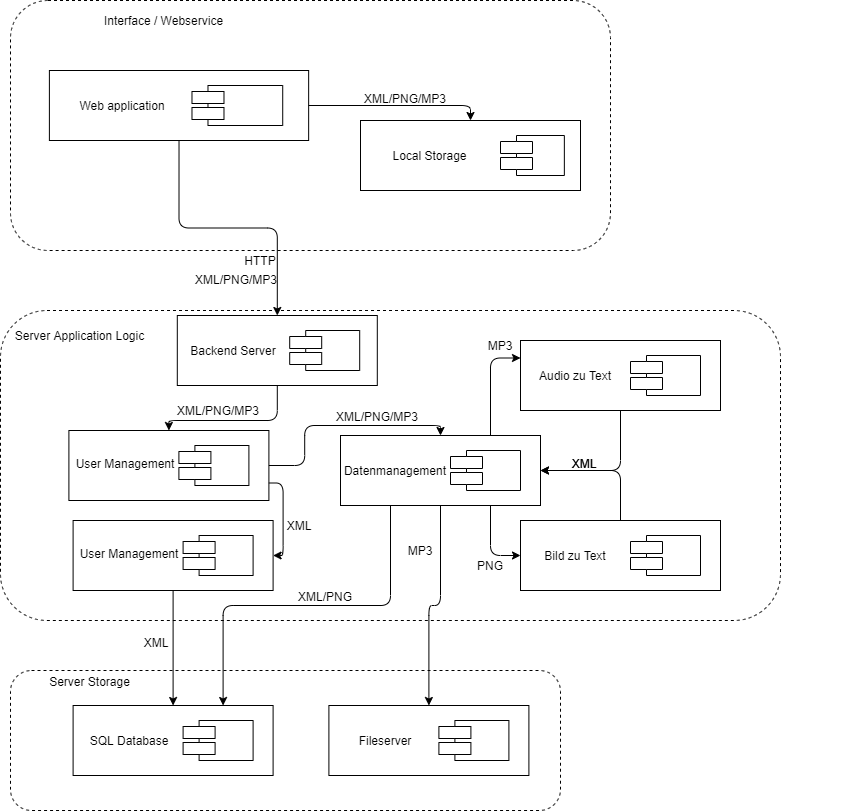

The diagram above was exported from draw.io. Its source (the exported page's mxGraphModel, read from the mxfile embedded in the PNG):
<mxGraphModel dx="1422" dy="762" grid="1" gridSize="10" guides="1" tooltips="1" connect="1" arrows="1" fold="1" page="1" pageScale="1" pageWidth="1100" pageHeight="850" background="#ffffff" math="0" shadow="0">
  <root>
    <mxCell id="0" />
    <mxCell id="1" parent="0" />
    <mxCell id="M4kyt89nX-22fWwxSUBl-4" value="" style="group" parent="1" vertex="1" connectable="0">
      <mxGeometry x="110" y="350" width="780" height="310" as="geometry" />
    </mxCell>
    <mxCell id="M4kyt89nX-22fWwxSUBl-5" value="" style="rounded=1;whiteSpace=wrap;html=1;dashed=1;" parent="M4kyt89nX-22fWwxSUBl-4" vertex="1">
      <mxGeometry width="780" height="310" as="geometry" />
    </mxCell>
    <mxCell id="M4kyt89nX-22fWwxSUBl-6" value="Server Application Logic" style="text;html=1;strokeColor=none;fillColor=none;align=center;verticalAlign=middle;whiteSpace=wrap;rounded=0;dashed=1;" parent="M4kyt89nX-22fWwxSUBl-4" vertex="1">
      <mxGeometry x="8.421052631578947" y="12.4" width="143.1578947368421" height="24.8" as="geometry" />
    </mxCell>
    <mxCell id="M4kyt89nX-22fWwxSUBl-10" value="" style="shape=component;align=left;spacingLeft=36;rounded=0;shadow=0;comic=0;labelBackgroundColor=none;strokeWidth=1;fontFamily=Verdana;fontSize=12;html=1;" parent="M4kyt89nX-22fWwxSUBl-4" vertex="1">
      <mxGeometry x="279.2" y="20" width="70" height="40" as="geometry" />
    </mxCell>
    <mxCell id="M4kyt89nX-22fWwxSUBl-17" value="" style="html=1;rounded=0;shadow=0;comic=0;labelBackgroundColor=none;strokeWidth=1;fontFamily=Verdana;fontSize=12;align=center;" parent="M4kyt89nX-22fWwxSUBl-4" vertex="1">
      <mxGeometry x="176.79999999999998" y="5" width="200" height="70" as="geometry" />
    </mxCell>
    <mxCell id="M4kyt89nX-22fWwxSUBl-18" value="" style="shape=component;align=left;spacingLeft=36;rounded=0;shadow=0;comic=0;labelBackgroundColor=none;strokeWidth=1;fontFamily=Verdana;fontSize=12;html=1;" parent="M4kyt89nX-22fWwxSUBl-4" vertex="1">
      <mxGeometry x="289.2" y="20" width="70" height="40" as="geometry" />
    </mxCell>
    <mxCell id="M4kyt89nX-22fWwxSUBl-19" value="Backend Server" style="text;html=1;strokeColor=none;fillColor=none;align=center;verticalAlign=middle;whiteSpace=wrap;rounded=0;dashed=1;" parent="M4kyt89nX-22fWwxSUBl-4" vertex="1">
      <mxGeometry x="168.4" y="30" width="129.60000000000002" height="20" as="geometry" />
    </mxCell>
    <mxCell id="M4kyt89nX-22fWwxSUBl-20" value="" style="shape=component;align=left;spacingLeft=36;rounded=0;shadow=0;comic=0;labelBackgroundColor=none;strokeWidth=1;fontFamily=Verdana;fontSize=12;html=1;" parent="M4kyt89nX-22fWwxSUBl-4" vertex="1">
      <mxGeometry x="172.59999999999997" y="215" width="70" height="40" as="geometry" />
    </mxCell>
    <mxCell id="M4kyt89nX-22fWwxSUBl-21" value="" style="html=1;rounded=0;shadow=0;comic=0;labelBackgroundColor=none;strokeWidth=1;fontFamily=Verdana;fontSize=12;align=center;" parent="M4kyt89nX-22fWwxSUBl-4" vertex="1">
      <mxGeometry x="72.59999999999998" y="210" width="200" height="70" as="geometry" />
    </mxCell>
    <mxCell id="M4kyt89nX-22fWwxSUBl-22" value="" style="shape=component;align=left;spacingLeft=36;rounded=0;shadow=0;comic=0;labelBackgroundColor=none;strokeWidth=1;fontFamily=Verdana;fontSize=12;html=1;" parent="M4kyt89nX-22fWwxSUBl-4" vertex="1">
      <mxGeometry x="182.59999999999997" y="225" width="70" height="40" as="geometry" />
    </mxCell>
    <mxCell id="M4kyt89nX-22fWwxSUBl-23" value="User Management" style="text;html=1;strokeColor=none;fillColor=none;align=center;verticalAlign=middle;whiteSpace=wrap;rounded=0;dashed=1;" parent="M4kyt89nX-22fWwxSUBl-4" vertex="1">
      <mxGeometry x="64.2" y="230" width="129.6" height="25" as="geometry" />
    </mxCell>
    <mxCell id="M4kyt89nX-22fWwxSUBl-24" value="" style="shape=component;align=left;spacingLeft=36;rounded=0;shadow=0;comic=0;labelBackgroundColor=none;strokeWidth=1;fontFamily=Verdana;fontSize=12;html=1;" parent="M4kyt89nX-22fWwxSUBl-4" vertex="1">
      <mxGeometry x="440" y="130" width="70" height="40" as="geometry" />
    </mxCell>
    <mxCell id="M4kyt89nX-22fWwxSUBl-25" value="" style="html=1;rounded=0;shadow=0;comic=0;labelBackgroundColor=none;strokeWidth=1;fontFamily=Verdana;fontSize=12;align=center;" parent="M4kyt89nX-22fWwxSUBl-4" vertex="1">
      <mxGeometry x="340" y="125" width="200" height="70" as="geometry" />
    </mxCell>
    <mxCell id="M4kyt89nX-22fWwxSUBl-26" value="" style="shape=component;align=left;spacingLeft=36;rounded=0;shadow=0;comic=0;labelBackgroundColor=none;strokeWidth=1;fontFamily=Verdana;fontSize=12;html=1;" parent="M4kyt89nX-22fWwxSUBl-4" vertex="1">
      <mxGeometry x="450" y="140" width="70" height="40" as="geometry" />
    </mxCell>
    <mxCell id="M4kyt89nX-22fWwxSUBl-27" value="Datenmanagement" style="text;html=1;strokeColor=none;fillColor=none;align=center;verticalAlign=middle;whiteSpace=wrap;rounded=0;dashed=1;" parent="M4kyt89nX-22fWwxSUBl-4" vertex="1">
      <mxGeometry x="330" y="150" width="129.60000000000002" height="20" as="geometry" />
    </mxCell>
    <mxCell id="M4kyt89nX-22fWwxSUBl-67" value="" style="shape=component;align=left;spacingLeft=36;rounded=0;shadow=0;comic=0;labelBackgroundColor=none;strokeWidth=1;fontFamily=Verdana;fontSize=12;html=1;" parent="M4kyt89nX-22fWwxSUBl-4" vertex="1">
      <mxGeometry x="168.39999999999998" y="125" width="70" height="40" as="geometry" />
    </mxCell>
    <mxCell id="M4kyt89nX-22fWwxSUBl-68" value="" style="html=1;rounded=0;shadow=0;comic=0;labelBackgroundColor=none;strokeWidth=1;fontFamily=Verdana;fontSize=12;align=center;" parent="M4kyt89nX-22fWwxSUBl-4" vertex="1">
      <mxGeometry x="68.39999999999998" y="120" width="200" height="70" as="geometry" />
    </mxCell>
    <mxCell id="M4kyt89nX-22fWwxSUBl-69" value="" style="shape=component;align=left;spacingLeft=36;rounded=0;shadow=0;comic=0;labelBackgroundColor=none;strokeWidth=1;fontFamily=Verdana;fontSize=12;html=1;" parent="M4kyt89nX-22fWwxSUBl-4" vertex="1">
      <mxGeometry x="178.39999999999998" y="135" width="70" height="40" as="geometry" />
    </mxCell>
    <mxCell id="M4kyt89nX-22fWwxSUBl-70" value="User Management" style="text;html=1;strokeColor=none;fillColor=none;align=center;verticalAlign=middle;whiteSpace=wrap;rounded=0;dashed=1;" parent="M4kyt89nX-22fWwxSUBl-4" vertex="1">
      <mxGeometry x="60" y="140" width="129.6" height="25" as="geometry" />
    </mxCell>
    <mxCell id="M4kyt89nX-22fWwxSUBl-71" value="" style="endArrow=classic;html=1;exitX=0.5;exitY=1;exitDx=0;exitDy=0;entryX=0.5;entryY=0;entryDx=0;entryDy=0;edgeStyle=orthogonalEdgeStyle;endFill=1;" parent="M4kyt89nX-22fWwxSUBl-4" source="M4kyt89nX-22fWwxSUBl-17" target="M4kyt89nX-22fWwxSUBl-68" edge="1">
      <mxGeometry width="50" height="50" relative="1" as="geometry">
        <mxPoint x="188.51851851851848" y="-160" as="sourcePoint" />
        <mxPoint x="289.20000000000005" y="40" as="targetPoint" />
        <Array as="points">
          <mxPoint x="277" y="110" />
          <mxPoint x="168" y="110" />
        </Array>
      </mxGeometry>
    </mxCell>
    <mxCell id="M4kyt89nX-22fWwxSUBl-72" value="" style="endArrow=classic;html=1;exitX=1;exitY=0.5;exitDx=0;exitDy=0;entryX=0.5;entryY=0;entryDx=0;entryDy=0;edgeStyle=orthogonalEdgeStyle;endFill=1;" parent="M4kyt89nX-22fWwxSUBl-4" source="M4kyt89nX-22fWwxSUBl-68" target="M4kyt89nX-22fWwxSUBl-25" edge="1">
      <mxGeometry width="50" height="50" relative="1" as="geometry">
        <mxPoint x="289.20000000000005" y="110" as="sourcePoint" />
        <mxPoint x="178.4000000000001" y="130" as="targetPoint" />
      </mxGeometry>
    </mxCell>
    <mxCell id="M4kyt89nX-22fWwxSUBl-73" value="" style="endArrow=classic;html=1;exitX=1;exitY=0.75;exitDx=0;exitDy=0;entryX=1;entryY=0.5;entryDx=0;entryDy=0;edgeStyle=orthogonalEdgeStyle;endFill=1;" parent="M4kyt89nX-22fWwxSUBl-4" source="M4kyt89nX-22fWwxSUBl-68" target="M4kyt89nX-22fWwxSUBl-21" edge="1">
      <mxGeometry width="50" height="50" relative="1" as="geometry">
        <mxPoint x="278.4000000000001" y="165" as="sourcePoint" />
        <mxPoint x="438.4000000000001" y="220" as="targetPoint" />
      </mxGeometry>
    </mxCell>
    <mxCell id="M4kyt89nX-22fWwxSUBl-89" value="" style="shape=component;align=left;spacingLeft=36;rounded=0;shadow=0;comic=0;labelBackgroundColor=none;strokeWidth=1;fontFamily=Verdana;fontSize=12;html=1;" parent="M4kyt89nX-22fWwxSUBl-4" vertex="1">
      <mxGeometry x="620" y="215" width="70" height="40" as="geometry" />
    </mxCell>
    <mxCell id="M4kyt89nX-22fWwxSUBl-90" value="" style="html=1;rounded=0;shadow=0;comic=0;labelBackgroundColor=none;strokeWidth=1;fontFamily=Verdana;fontSize=12;align=center;" parent="M4kyt89nX-22fWwxSUBl-4" vertex="1">
      <mxGeometry x="520" y="210" width="200" height="70" as="geometry" />
    </mxCell>
    <mxCell id="M4kyt89nX-22fWwxSUBl-91" value="" style="shape=component;align=left;spacingLeft=36;rounded=0;shadow=0;comic=0;labelBackgroundColor=none;strokeWidth=1;fontFamily=Verdana;fontSize=12;html=1;" parent="M4kyt89nX-22fWwxSUBl-4" vertex="1">
      <mxGeometry x="630" y="225" width="70" height="40" as="geometry" />
    </mxCell>
    <mxCell id="M4kyt89nX-22fWwxSUBl-92" value="Bild zu Text" style="text;html=1;strokeColor=none;fillColor=none;align=center;verticalAlign=middle;whiteSpace=wrap;rounded=0;dashed=1;" parent="M4kyt89nX-22fWwxSUBl-4" vertex="1">
      <mxGeometry x="510" y="235" width="129.60000000000002" height="20" as="geometry" />
    </mxCell>
    <mxCell id="M4kyt89nX-22fWwxSUBl-93" value="" style="endArrow=classic;html=1;entryX=0;entryY=0.5;entryDx=0;entryDy=0;edgeStyle=orthogonalEdgeStyle;endFill=1;exitX=0.75;exitY=1;exitDx=0;exitDy=0;" parent="M4kyt89nX-22fWwxSUBl-4" source="M4kyt89nX-22fWwxSUBl-25" target="M4kyt89nX-22fWwxSUBl-90" edge="1">
      <mxGeometry width="50" height="50" relative="1" as="geometry">
        <mxPoint x="450" y="205" as="sourcePoint" />
        <mxPoint x="438.4000000000001" y="405" as="targetPoint" />
      </mxGeometry>
    </mxCell>
    <mxCell id="M4kyt89nX-22fWwxSUBl-94" value="" style="endArrow=classic;html=1;entryX=1;entryY=0.5;entryDx=0;entryDy=0;edgeStyle=orthogonalEdgeStyle;endFill=1;exitX=0.5;exitY=0;exitDx=0;exitDy=0;" parent="M4kyt89nX-22fWwxSUBl-4" source="M4kyt89nX-22fWwxSUBl-90" target="M4kyt89nX-22fWwxSUBl-25" edge="1">
      <mxGeometry width="603.85" height="162.5" relative="1" as="geometry">
        <mxPoint x="940" y="170" as="sourcePoint" />
        <mxPoint x="530" y="255" as="targetPoint" />
      </mxGeometry>
    </mxCell>
    <mxCell id="CDif8NWqnkDh6zgm821W-40" value="XML" style="text;html=1;strokeColor=none;fillColor=none;align=center;verticalAlign=middle;whiteSpace=wrap;rounded=0;" parent="M4kyt89nX-22fWwxSUBl-94" vertex="1">
      <mxGeometry x="563.85" y="142.5" width="40" height="20" as="geometry" />
    </mxCell>
    <mxCell id="CDif8NWqnkDh6zgm821W-7" value="XML/PNG/MP3" style="text;html=1;strokeColor=none;fillColor=none;align=center;verticalAlign=middle;whiteSpace=wrap;rounded=0;" parent="M4kyt89nX-22fWwxSUBl-4" vertex="1">
      <mxGeometry x="198.4" y="90" width="40" height="20" as="geometry" />
    </mxCell>
    <mxCell id="CDif8NWqnkDh6zgm821W-38" value="PNG" style="text;html=1;strokeColor=none;fillColor=none;align=center;verticalAlign=middle;whiteSpace=wrap;rounded=0;" parent="M4kyt89nX-22fWwxSUBl-4" vertex="1">
      <mxGeometry x="470" y="245" width="40" height="20" as="geometry" />
    </mxCell>
    <mxCell id="CDif8NWqnkDh6zgm821W-42" value="MP3" style="text;html=1;strokeColor=none;fillColor=none;align=center;verticalAlign=middle;whiteSpace=wrap;rounded=0;" parent="M4kyt89nX-22fWwxSUBl-4" vertex="1">
      <mxGeometry x="400" y="230" width="40" height="20" as="geometry" />
    </mxCell>
    <mxCell id="CDif8NWqnkDh6zgm821W-46" value="XML" style="text;html=1;strokeColor=none;fillColor=none;align=center;verticalAlign=middle;whiteSpace=wrap;rounded=0;" parent="M4kyt89nX-22fWwxSUBl-4" vertex="1">
      <mxGeometry x="279.2" y="205" width="40" height="20" as="geometry" />
    </mxCell>
    <mxCell id="bg4zA2yt-wc2OUY3tOKI-5" value="" style="shape=component;align=left;spacingLeft=36;rounded=0;shadow=0;comic=0;labelBackgroundColor=none;strokeWidth=1;fontFamily=Verdana;fontSize=12;html=1;" vertex="1" parent="M4kyt89nX-22fWwxSUBl-4">
      <mxGeometry x="620" y="35" width="70" height="40" as="geometry" />
    </mxCell>
    <mxCell id="bg4zA2yt-wc2OUY3tOKI-6" value="" style="html=1;rounded=0;shadow=0;comic=0;labelBackgroundColor=none;strokeWidth=1;fontFamily=Verdana;fontSize=12;align=center;" vertex="1" parent="M4kyt89nX-22fWwxSUBl-4">
      <mxGeometry x="520" y="30" width="200" height="70" as="geometry" />
    </mxCell>
    <mxCell id="bg4zA2yt-wc2OUY3tOKI-7" value="" style="shape=component;align=left;spacingLeft=36;rounded=0;shadow=0;comic=0;labelBackgroundColor=none;strokeWidth=1;fontFamily=Verdana;fontSize=12;html=1;" vertex="1" parent="M4kyt89nX-22fWwxSUBl-4">
      <mxGeometry x="630" y="45" width="70" height="40" as="geometry" />
    </mxCell>
    <mxCell id="bg4zA2yt-wc2OUY3tOKI-8" value="Audio zu Text" style="text;html=1;strokeColor=none;fillColor=none;align=center;verticalAlign=middle;whiteSpace=wrap;rounded=0;dashed=1;" vertex="1" parent="M4kyt89nX-22fWwxSUBl-4">
      <mxGeometry x="510" y="55" width="129.60000000000002" height="20" as="geometry" />
    </mxCell>
    <mxCell id="bg4zA2yt-wc2OUY3tOKI-9" value="" style="endArrow=classic;html=1;entryX=0;entryY=0.25;entryDx=0;entryDy=0;edgeStyle=orthogonalEdgeStyle;endFill=1;exitX=0.75;exitY=0;exitDx=0;exitDy=0;" edge="1" parent="M4kyt89nX-22fWwxSUBl-4" source="M4kyt89nX-22fWwxSUBl-25" target="bg4zA2yt-wc2OUY3tOKI-6">
      <mxGeometry width="50" height="50" relative="1" as="geometry">
        <mxPoint x="500" y="205" as="sourcePoint" />
        <mxPoint x="530" y="255" as="targetPoint" />
      </mxGeometry>
    </mxCell>
    <mxCell id="bg4zA2yt-wc2OUY3tOKI-10" value="MP3" style="text;html=1;strokeColor=none;fillColor=none;align=center;verticalAlign=middle;whiteSpace=wrap;rounded=0;" vertex="1" parent="M4kyt89nX-22fWwxSUBl-4">
      <mxGeometry x="480" y="25" width="40" height="20" as="geometry" />
    </mxCell>
    <mxCell id="bg4zA2yt-wc2OUY3tOKI-12" value="" style="endArrow=classic;html=1;entryX=1;entryY=0.5;entryDx=0;entryDy=0;edgeStyle=orthogonalEdgeStyle;endFill=1;exitX=0.5;exitY=1;exitDx=0;exitDy=0;" edge="1" parent="M4kyt89nX-22fWwxSUBl-4" source="bg4zA2yt-wc2OUY3tOKI-6" target="M4kyt89nX-22fWwxSUBl-25">
      <mxGeometry width="603.85" height="162.5" relative="1" as="geometry">
        <mxPoint x="630" y="220" as="sourcePoint" />
        <mxPoint x="550" y="170" as="targetPoint" />
      </mxGeometry>
    </mxCell>
    <mxCell id="bg4zA2yt-wc2OUY3tOKI-13" value="XML" style="text;html=1;strokeColor=none;fillColor=none;align=center;verticalAlign=middle;whiteSpace=wrap;rounded=0;" vertex="1" parent="bg4zA2yt-wc2OUY3tOKI-12">
      <mxGeometry x="563.85" y="142.5" width="40" height="20" as="geometry" />
    </mxCell>
    <mxCell id="M4kyt89nX-22fWwxSUBl-3" value="" style="group" parent="1" vertex="1" connectable="0">
      <mxGeometry x="120" y="40" width="840" height="250" as="geometry" />
    </mxCell>
    <mxCell id="M4kyt89nX-22fWwxSUBl-1" value="" style="rounded=1;whiteSpace=wrap;html=1;dashed=1;" parent="M4kyt89nX-22fWwxSUBl-3" vertex="1">
      <mxGeometry width="600" height="250" as="geometry" />
    </mxCell>
    <mxCell id="M4kyt89nX-22fWwxSUBl-2" value="Interface / Webservice" style="text;html=1;strokeColor=none;fillColor=none;align=center;verticalAlign=middle;whiteSpace=wrap;rounded=0;dashed=1;" parent="M4kyt89nX-22fWwxSUBl-3" vertex="1">
      <mxGeometry x="16.153846153846153" y="10" width="274.61538461538464" height="20" as="geometry" />
    </mxCell>
    <mxCell id="M4kyt89nX-22fWwxSUBl-9" value="" style="html=1;rounded=0;shadow=0;comic=0;labelBackgroundColor=none;strokeWidth=1;fontFamily=Verdana;fontSize=12;align=center;" parent="M4kyt89nX-22fWwxSUBl-3" vertex="1">
      <mxGeometry x="350" y="120" width="220" height="70" as="geometry" />
    </mxCell>
    <mxCell id="M4kyt89nX-22fWwxSUBl-11" value="Local Storage" style="text;html=1;strokeColor=none;fillColor=none;align=center;verticalAlign=middle;whiteSpace=wrap;rounded=0;dashed=1;" parent="M4kyt89nX-22fWwxSUBl-3" vertex="1">
      <mxGeometry x="315.32769230769236" y="145" width="209.35384615384618" height="20" as="geometry" />
    </mxCell>
    <mxCell id="M4kyt89nX-22fWwxSUBl-8" value="" style="group" parent="M4kyt89nX-22fWwxSUBl-3" vertex="1" connectable="0">
      <mxGeometry y="70" width="350" height="70" as="geometry" />
    </mxCell>
    <mxCell id="39150e848f15840c-4" value="" style="html=1;rounded=0;shadow=0;comic=0;labelBackgroundColor=none;strokeWidth=1;fontFamily=Verdana;fontSize=12;align=center;" parent="M4kyt89nX-22fWwxSUBl-8" vertex="1">
      <mxGeometry x="38.88888888888889" width="259.25925925925924" height="70" as="geometry" />
    </mxCell>
    <mxCell id="39150e848f15840c-10" value="" style="shape=component;align=left;spacingLeft=36;rounded=0;shadow=0;comic=0;labelBackgroundColor=none;strokeWidth=1;fontFamily=Verdana;fontSize=12;html=1;" parent="M4kyt89nX-22fWwxSUBl-8" vertex="1">
      <mxGeometry x="181.4814814814815" y="15" width="90.74074074074075" height="40" as="geometry" />
    </mxCell>
    <mxCell id="M4kyt89nX-22fWwxSUBl-7" value="Web application" style="text;html=1;strokeColor=none;fillColor=none;align=center;verticalAlign=middle;whiteSpace=wrap;rounded=0;dashed=1;" parent="M4kyt89nX-22fWwxSUBl-8" vertex="1">
      <mxGeometry x="28.000000000000004" y="25" width="168.00000000000003" height="20" as="geometry" />
    </mxCell>
    <mxCell id="M4kyt89nX-22fWwxSUBl-47" value="" style="shape=component;align=left;spacingLeft=36;rounded=0;shadow=0;comic=0;labelBackgroundColor=none;strokeWidth=1;fontFamily=Verdana;fontSize=12;html=1;" parent="M4kyt89nX-22fWwxSUBl-3" vertex="1">
      <mxGeometry x="490" y="135" width="63.85" height="40" as="geometry" />
    </mxCell>
    <mxCell id="M4kyt89nX-22fWwxSUBl-48" value="" style="endArrow=classic;html=1;exitX=1;exitY=0.5;exitDx=0;exitDy=0;entryX=0.5;entryY=0;entryDx=0;entryDy=0;edgeStyle=orthogonalEdgeStyle;endFill=1;" parent="M4kyt89nX-22fWwxSUBl-3" source="39150e848f15840c-4" target="M4kyt89nX-22fWwxSUBl-9" edge="1">
      <mxGeometry width="50" height="50" relative="1" as="geometry">
        <mxPoint x="549.2307692307693" y="100" as="sourcePoint" />
        <mxPoint x="630" y="50" as="targetPoint" />
      </mxGeometry>
    </mxCell>
    <mxCell id="M4kyt89nX-22fWwxSUBl-14" value="" style="group" parent="1" vertex="1" connectable="0">
      <mxGeometry x="120" y="710" width="590" height="140" as="geometry" />
    </mxCell>
    <mxCell id="M4kyt89nX-22fWwxSUBl-15" value="" style="rounded=1;whiteSpace=wrap;html=1;dashed=1;" parent="M4kyt89nX-22fWwxSUBl-14" vertex="1">
      <mxGeometry width="550" height="140.00000000000003" as="geometry" />
    </mxCell>
    <mxCell id="M4kyt89nX-22fWwxSUBl-16" value="Server Storage" style="text;html=1;strokeColor=none;fillColor=none;align=center;verticalAlign=middle;whiteSpace=wrap;rounded=0;dashed=1;" parent="M4kyt89nX-22fWwxSUBl-14" vertex="1">
      <mxGeometry x="8.421052631578949" y="5.600000000000001" width="143.1578947368421" height="11.200000000000003" as="geometry" />
    </mxCell>
    <mxCell id="M4kyt89nX-22fWwxSUBl-28" value="" style="shape=component;align=left;spacingLeft=36;rounded=0;shadow=0;comic=0;labelBackgroundColor=none;strokeWidth=1;fontFamily=Verdana;fontSize=12;html=1;" parent="M4kyt89nX-22fWwxSUBl-14" vertex="1">
      <mxGeometry x="162.59999999999997" y="40" width="70" height="40" as="geometry" />
    </mxCell>
    <mxCell id="M4kyt89nX-22fWwxSUBl-29" value="" style="html=1;rounded=0;shadow=0;comic=0;labelBackgroundColor=none;strokeWidth=1;fontFamily=Verdana;fontSize=12;align=center;" parent="M4kyt89nX-22fWwxSUBl-14" vertex="1">
      <mxGeometry x="62.59999999999998" y="35" width="200" height="70" as="geometry" />
    </mxCell>
    <mxCell id="M4kyt89nX-22fWwxSUBl-30" value="" style="shape=component;align=left;spacingLeft=36;rounded=0;shadow=0;comic=0;labelBackgroundColor=none;strokeWidth=1;fontFamily=Verdana;fontSize=12;html=1;" parent="M4kyt89nX-22fWwxSUBl-14" vertex="1">
      <mxGeometry x="172.59999999999997" y="50" width="70" height="40" as="geometry" />
    </mxCell>
    <mxCell id="M4kyt89nX-22fWwxSUBl-31" value="SQL Database" style="text;html=1;strokeColor=none;fillColor=none;align=center;verticalAlign=middle;whiteSpace=wrap;rounded=0;dashed=1;" parent="M4kyt89nX-22fWwxSUBl-14" vertex="1">
      <mxGeometry x="54.2" y="60" width="129.60000000000002" height="20" as="geometry" />
    </mxCell>
    <mxCell id="M4kyt89nX-22fWwxSUBl-74" value="" style="shape=component;align=left;spacingLeft=36;rounded=0;shadow=0;comic=0;labelBackgroundColor=none;strokeWidth=1;fontFamily=Verdana;fontSize=12;html=1;" parent="M4kyt89nX-22fWwxSUBl-14" vertex="1">
      <mxGeometry x="418.4" y="40" width="70" height="40" as="geometry" />
    </mxCell>
    <mxCell id="M4kyt89nX-22fWwxSUBl-75" value="" style="html=1;rounded=0;shadow=0;comic=0;labelBackgroundColor=none;strokeWidth=1;fontFamily=Verdana;fontSize=12;align=center;" parent="M4kyt89nX-22fWwxSUBl-14" vertex="1">
      <mxGeometry x="318.4" y="35" width="200" height="70" as="geometry" />
    </mxCell>
    <mxCell id="M4kyt89nX-22fWwxSUBl-76" value="" style="shape=component;align=left;spacingLeft=36;rounded=0;shadow=0;comic=0;labelBackgroundColor=none;strokeWidth=1;fontFamily=Verdana;fontSize=12;html=1;" parent="M4kyt89nX-22fWwxSUBl-14" vertex="1">
      <mxGeometry x="428.4" y="50" width="70" height="40" as="geometry" />
    </mxCell>
    <mxCell id="M4kyt89nX-22fWwxSUBl-77" value="Fileserver" style="text;html=1;strokeColor=none;fillColor=none;align=center;verticalAlign=middle;whiteSpace=wrap;rounded=0;dashed=1;" parent="M4kyt89nX-22fWwxSUBl-14" vertex="1">
      <mxGeometry x="310" y="60" width="129.60000000000002" height="20" as="geometry" />
    </mxCell>
    <mxCell id="M4kyt89nX-22fWwxSUBl-49" value="" style="endArrow=classic;html=1;exitX=0.5;exitY=1;exitDx=0;exitDy=0;entryX=0.5;entryY=0;entryDx=0;entryDy=0;edgeStyle=orthogonalEdgeStyle;endFill=1;" parent="1" source="39150e848f15840c-4" target="M4kyt89nX-22fWwxSUBl-17" edge="1">
      <mxGeometry width="50" height="50" relative="1" as="geometry">
        <mxPoint x="360" y="155" as="sourcePoint" />
        <mxPoint x="518.4000000000001" y="170" as="targetPoint" />
      </mxGeometry>
    </mxCell>
    <mxCell id="M4kyt89nX-22fWwxSUBl-78" value="" style="endArrow=classic;html=1;exitX=0.5;exitY=1;exitDx=0;exitDy=0;entryX=0.5;entryY=0;entryDx=0;entryDy=0;edgeStyle=orthogonalEdgeStyle;endFill=1;" parent="1" source="M4kyt89nX-22fWwxSUBl-25" target="M4kyt89nX-22fWwxSUBl-75" edge="1">
      <mxGeometry width="50" height="50" relative="1" as="geometry">
        <mxPoint x="388.4000000000001" y="515" as="sourcePoint" />
        <mxPoint x="548.4000000000001" y="570" as="targetPoint" />
      </mxGeometry>
    </mxCell>
    <mxCell id="M4kyt89nX-22fWwxSUBl-79" value="" style="endArrow=classic;html=1;exitX=0.25;exitY=1;exitDx=0;exitDy=0;entryX=0.75;entryY=0;entryDx=0;entryDy=0;edgeStyle=orthogonalEdgeStyle;endFill=1;" parent="1" source="M4kyt89nX-22fWwxSUBl-25" target="M4kyt89nX-22fWwxSUBl-29" edge="1">
      <mxGeometry width="50" height="50" relative="1" as="geometry">
        <mxPoint x="548.4000000000001" y="640" as="sourcePoint" />
        <mxPoint x="548.4000000000001" y="760" as="targetPoint" />
      </mxGeometry>
    </mxCell>
    <mxCell id="M4kyt89nX-22fWwxSUBl-81" value="" style="endArrow=classic;html=1;exitX=0.5;exitY=1;exitDx=0;exitDy=0;entryX=0.5;entryY=0;entryDx=0;entryDy=0;edgeStyle=orthogonalEdgeStyle;endFill=1;" parent="1" source="M4kyt89nX-22fWwxSUBl-21" target="M4kyt89nX-22fWwxSUBl-29" edge="1">
      <mxGeometry width="50" height="50" relative="1" as="geometry">
        <mxPoint x="498.4000000000001" y="640" as="sourcePoint" />
        <mxPoint x="338.4000000000001" y="760" as="targetPoint" />
      </mxGeometry>
    </mxCell>
    <mxCell id="CDif8NWqnkDh6zgm821W-2" value="XML/PNG/MP3" style="text;html=1;strokeColor=none;fillColor=none;align=center;verticalAlign=middle;whiteSpace=wrap;rounded=0;" parent="1" vertex="1">
      <mxGeometry x="326" y="309" width="40" height="20" as="geometry" />
    </mxCell>
    <mxCell id="CDif8NWqnkDh6zgm821W-1" value="HTTP" style="text;html=1;strokeColor=none;fillColor=none;align=center;verticalAlign=middle;whiteSpace=wrap;rounded=0;" parent="1" vertex="1">
      <mxGeometry x="350" y="290" width="40" height="20" as="geometry" />
    </mxCell>
    <mxCell id="CDif8NWqnkDh6zgm821W-5" value="XML/PNG/MP3" style="text;html=1;strokeColor=none;fillColor=none;align=center;verticalAlign=middle;whiteSpace=wrap;rounded=0;" parent="1" vertex="1">
      <mxGeometry x="495" y="128" width="40" height="20" as="geometry" />
    </mxCell>
    <mxCell id="CDif8NWqnkDh6zgm821W-37" value="XML/PNG/MP3" style="text;html=1;strokeColor=none;fillColor=none;align=center;verticalAlign=middle;whiteSpace=wrap;rounded=0;" parent="1" vertex="1">
      <mxGeometry x="467" y="446" width="40" height="20" as="geometry" />
    </mxCell>
    <mxCell id="CDif8NWqnkDh6zgm821W-43" value="XML/PNG" style="text;html=1;strokeColor=none;fillColor=none;align=center;verticalAlign=middle;whiteSpace=wrap;rounded=0;" parent="1" vertex="1">
      <mxGeometry x="415" y="626" width="40" height="20" as="geometry" />
    </mxCell>
    <mxCell id="CDif8NWqnkDh6zgm821W-44" value="XML" style="text;html=1;strokeColor=none;fillColor=none;align=center;verticalAlign=middle;whiteSpace=wrap;rounded=0;" parent="1" vertex="1">
      <mxGeometry x="246" y="672" width="40" height="20" as="geometry" />
    </mxCell>
  </root>
</mxGraphModel>